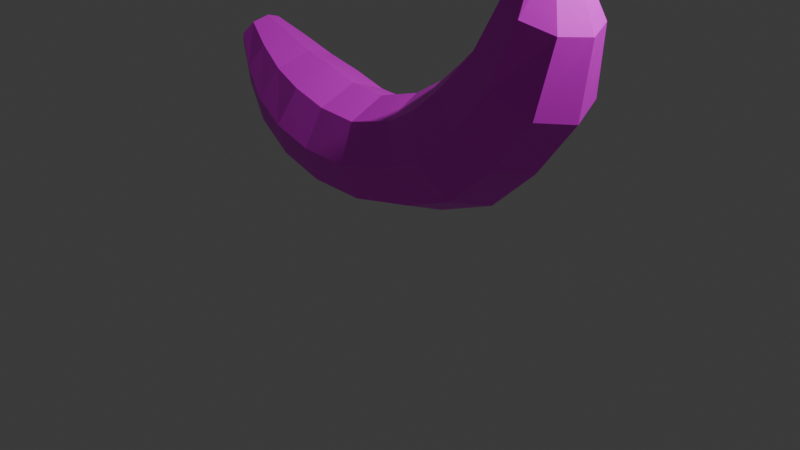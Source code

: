 # Source: bannana_textured.blend  (saved by Blender 5.1.30; exported with 4.5.12 LTS)
import bpy
from mathutils import Matrix  # noqa: F401  (used for matrix-valued properties, if any)

bpy.ops.wm.read_factory_settings(use_empty=True)
scene = bpy.context.scene
scene.name = 'Scene'

# ---- collections
col_collection = bpy.data.collections.new('Collection'); scene.collection.children.link(col_collection)

# ---- images (referenced by path relative to the original .blend; pixels are not part of the script)
import os
ASSET_DIR = os.environ.get("B2B_ASSET_DIR", "")  # directory of the original .blend (textures are referenced by path, not embedded)
HERE = os.path.dirname(os.path.abspath(__file__))  # packed textures are extracted next to this script under _unpacked/

def load_image(name, relpath, width, height, colorspace="sRGB"):
    """Load a texture the original file referenced (path relative to the .blend, or extracted next to this script)."""
    p = next((c for c in (os.path.join(HERE, relpath), os.path.join(ASSET_DIR, relpath)) if relpath and os.path.exists(c)), "")
    if p:
        img = bpy.data.images.load(p, check_existing=True)
        img.name = name
    else:  # same state as the original file: an image datablock whose file is absent (Cycles renders it pink)
        img = bpy.data.images.new(name, width, height)
        img.source = "FILE"
        img.filepath = "//" + (relpath or name)
    img.colorspace_settings.name = colorspace
    return img
img_bannnan_texture = load_image('bannnan_texture', 'bannnan_texture.png', 1024, 1024, 'sRGB')

# ---- materials (node trees are filled in below, after node groups)
mat_bannaa_mat = bpy.data.materials.new('bannaa mat')

# ---- material node trees
mat_bannaa_mat.use_nodes = True; mat_bannaa_mat.node_tree.nodes.clear()
_N = mat_bannaa_mat.node_tree.nodes; _L = mat_bannaa_mat.node_tree.links
n0 = _N.new('ShaderNodeBsdfPrincipled'); n0.name = 'Principled BSDF'; n0.location = (-200, 100)
n1 = _N.new('ShaderNodeOutputMaterial'); n1.name = 'Material Output'; n1.location = (200, 100)
n2 = _N.new('ShaderNodeTexImage'); n2.name = 'Image Texture'; n2.location = (-490, 71)
n2.image = img_bannnan_texture
_L.new(n0.outputs[0], n1.inputs[0])
_L.new(n2.outputs[0], n0.inputs[0])
n1.is_active_output = True

# ---- world
world_world = bpy.data.worlds.new('World'); scene.world = world_world
world_world.use_nodes = True; world_world.node_tree.nodes.clear()
_N = world_world.node_tree.nodes; _L = world_world.node_tree.links
n0 = _N.new('ShaderNodeOutputWorld'); n0.name = 'World Output'; n0.location = (200, 100)
n1 = _N.new('ShaderNodeBackground'); n1.name = 'Background'; n1.location = (-200, 100)
n1.inputs[0].default_value = (0.05088, 0.05088, 0.05088, 1.0)
_L.new(n1.outputs[0], n0.inputs[0])
n0.is_active_output = True
world_world.color = (0.05088, 0.05088, 0.05088)
world_world.sun_shadow_jitter_overblur = 0.0

# ---- cameras
cam_camera = bpy.data.cameras.new('Camera')
cam_camera.clip_end = 100.0
cam_camera.ortho_scale = 7.314

# ---- lights
light_light = bpy.data.lights.new('Light', 'POINT')
light_light.energy = 1000.0
light_light.shadow_soft_size = 0.1

# ---- meshes
me_cylinder_002 = bpy.data.meshes.new('Cylinder.002')
me_cylinder_002.from_pydata([(-0.04172, 1.0, -1.06), (-0.1214, 1.0, 0.9653), (0.6474, 0.7071, -1.219), (0.5674, 0.7071, 1.125), (0.9328, 4.126e-09, -1.284), (0.8528, 9.695e-09, 1.191), (0.6474, -0.7071, -1.219), (0.5674, -0.7071, 1.125), (-0.04172, -1.0, -1.06), (-0.1214, -1.0, 0.9653), (-0.7308, -0.7071, -0.9015), (-0.8102, -0.7071, 0.8055), (-1.016, 5.619e-09, -0.8358), (-1.096, 2.197e-08, 0.7394), (-0.7308, 0.7071, -0.9015), (-0.8102, 0.7071, 0.8055), (-0.6817, 0.872, -2.462), (-0.1556, 0.6166, -2.784), (0.06234, 7.957e-08, -2.917), (-0.1556, -0.6166, -2.784), (-0.6817, -0.872, -2.462), (-1.208, -0.6166, -2.14), (-1.426, 1.03e-07, -2.007), (-1.208, 0.6166, -2.14), (-1.639, 0.4058, -3.415), (-1.427, 0.2869, -3.608), (-1.339, 9.397e-08, -3.687), (-1.427, -0.2869, -3.608), (-1.639, -0.4058, -3.415), (-1.852, -0.2869, -3.222), (-1.94, 1.157e-07, -3.142), (-1.852, 0.2869, -3.222), (-0.4658, 0.7437, 3.044), (-1.008, 1.052, 2.535), (-0.2411, 8.654e-08, 3.254), (-0.4658, -0.7437, 3.044), (-1.008, -1.052, 2.535), (-1.551, -0.7437, 2.026), (-1.775, 1.798e-07, 1.815), (-1.551, 0.7437, 2.026), (-2.572, 0.5428, 4.145), (-2.785, 0.7676, 3.646), (-2.483, -1.318e-07, 4.352), (-2.572, -0.5428, 4.145), (-2.785, -0.7676, 3.646), (-2.999, -0.5428, 3.147), (-3.087, 9.612e-09, 2.941), (-2.999, 0.5428, 3.147), (-1.759, 1.046e-07, -3.532), (-3.646, 0.2284, 3.865), (-3.66, 0.323, 3.637), (-3.64, -1.438e-07, 3.959), (-3.646, -0.2284, 3.865), (-3.66, -0.323, 3.637), (-3.675, -0.2284, 3.409), (-3.681, -5.515e-08, 3.314), (-3.675, 0.2284, 3.409), (-4.407, 0.2284, 3.913), (-4.421, 0.323, 3.685), (-4.401, -5.288e-07, 4.007), (-4.407, -0.2284, 3.913), (-4.421, -0.323, 3.685), (-4.436, -0.2284, 3.457), (-4.442, -4.401e-07, 3.363), (-4.436, 0.2284, 3.457), (-5.292, 0.2284, 4.232), (-5.369, 0.323, 4.017), (-5.26, -7.26e-07, 4.321), (-5.292, -0.2284, 4.232), (-5.369, -0.323, 4.017), (-5.446, -0.2284, 3.802), (-5.478, -6.615e-07, 3.713), (-5.446, 0.2284, 3.802), (-5.463, -7.583e-07, 4.154), (-2.191, -0.7149, 2.716), (-2.365, 8.945e-08, 2.484), (-1.351, -0.7149, 3.836), (-1.771, -1.011, 3.276), (-1.351, 0.7149, 3.836), (-1.177, -4.098e-08, 4.068), (-2.191, 0.7149, 2.716), (-1.771, 1.011, 3.276), (-1.116, -0.7859, 1.465), (-1.392, 8.797e-08, 1.315), (0.2183, -0.7859, 2.189), (-0.4488, -1.111, 1.827), (-1.116, 0.7859, 1.465), (0.2183, 0.7859, 2.189), (0.4946, 3.081e-08, 2.339), (-0.4488, 1.111, 1.827), (0.06375, 1.0, -0.1375), (0.7527, 0.7071, -0.1508), (1.038, -1.233e-08, -0.1563), (0.7527, -0.7071, -0.1508), (0.06375, -1.0, -0.1375), (-0.6252, -0.7071, -0.1242), (-0.9106, -5.919e-09, -0.1187), (-0.6252, 0.7071, -0.1242), (0.5937, 3.512e-08, -2.17), (0.3254, 0.7054, -2.064), (-0.9698, -0.7054, -1.552), (-0.3222, -0.9976, -1.808), (-0.3222, 0.9976, -1.808), (-0.9698, 0.7054, -1.552), (0.3254, -0.7054, -2.064), (-1.238, 4.842e-08, -1.446), (-1.53, -0.4756, -2.702), (-1.142, -0.6726, -2.973), (-0.7528, -0.4756, -3.244), (-0.5918, 8.474e-08, -3.356), (-0.7528, 0.4756, -3.244), (-1.142, 0.6726, -2.973), (-1.53, 0.4756, -2.702), (-1.691, 1.085e-07, -2.59)], [], [(90, 1, 3, 91), (91, 3, 5, 92), (92, 5, 7, 93), (93, 7, 9, 94), (94, 9, 11, 95), (95, 11, 13, 96), (83, 82, 37, 38), (96, 13, 15, 97), (97, 15, 1, 90), (99, 98, 18, 17), (107, 106, 29, 28), (101, 100, 21, 20), (103, 102, 16, 23), (102, 99, 17, 16), (98, 104, 19, 18), (100, 105, 22, 21), (104, 101, 20, 19), (105, 103, 23, 22), (50, 56, 64, 58), (109, 108, 27, 26), (111, 110, 25, 24), (112, 111, 24, 31), (106, 113, 30, 29), (108, 107, 28, 27), (110, 109, 26, 25), (113, 112, 31, 30), (75, 74, 45, 46), (85, 84, 35, 36), (86, 83, 38, 39), (88, 87, 32, 34), (82, 85, 36, 37), (89, 86, 39, 33), (87, 89, 33, 32), (84, 88, 34, 35), (40, 41, 50, 49), (77, 76, 43, 44), (79, 78, 40, 42), (80, 75, 46, 47), (74, 77, 44, 45), (76, 79, 42, 43), (78, 81, 41, 40), (81, 80, 47, 41), (24, 25, 48), (25, 26, 48), (26, 27, 48), (27, 28, 48), (28, 29, 48), (29, 30, 48), (30, 31, 48), (31, 24, 48), (41, 47, 56, 50), (46, 45, 54, 55), (44, 43, 52, 53), (42, 40, 49, 51), (47, 46, 55, 56), (45, 44, 53, 54), (43, 42, 51, 52), (62, 61, 69, 70), (55, 54, 62, 63), (53, 52, 60, 61), (51, 49, 57, 59), (56, 55, 63, 64), (54, 53, 61, 62), (52, 51, 59, 60), (49, 50, 58, 57), (33, 39, 80, 81), (60, 59, 67, 68), (57, 58, 66, 65), (58, 64, 72, 66), (63, 62, 70, 71), (61, 60, 68, 69), (59, 57, 65, 67), (64, 63, 71, 72), (65, 66, 73), (66, 72, 73), (72, 71, 73), (71, 70, 73), (70, 69, 73), (69, 68, 73), (68, 67, 73), (67, 65, 73), (32, 33, 81, 78), (35, 34, 79, 76), (37, 36, 77, 74), (39, 38, 75, 80), (34, 32, 78, 79), (36, 35, 76, 77), (38, 37, 74, 75), (7, 5, 88, 84), (3, 1, 89, 87), (1, 15, 86, 89), (11, 9, 85, 82), (5, 3, 87, 88), (15, 13, 83, 86), (9, 7, 84, 85), (13, 11, 82, 83), (14, 97, 90, 0), (12, 96, 97, 14), (10, 95, 96, 12), (8, 94, 95, 10), (6, 93, 94, 8), (4, 92, 93, 6), (2, 91, 92, 4), (0, 90, 91, 2), (12, 14, 103, 105), (6, 8, 101, 104), (10, 12, 105, 100), (4, 6, 104, 98), (0, 2, 99, 102), (14, 0, 102, 103), (8, 10, 100, 101), (2, 4, 98, 99), (22, 23, 112, 113), (17, 18, 109, 110), (19, 20, 107, 108), (21, 22, 113, 106), (23, 16, 111, 112), (16, 17, 110, 111), (18, 19, 108, 109), (20, 21, 106, 107)])
_uv = me_cylinder_002.uv_layers.new(name='UVMap')
_uv.uv.foreach_set('vector', [0.1974, 0.3376, 0.2886, 0.3841, 0.2786, 0.4411, 0.1745, 0.3852, 0.3079, 0.7724, 0.4306, 0.7729, 0.4326, 0.8457, 0.3032, 0.8448, 0.3032, 0.8448, 0.4326, 0.8457, 0.4295, 0.8964, 0.3068, 0.896, 0.5458, 0.6874, 0.4257, 0.7062, 0.4184, 0.6351, 0.5229, 0.6211, 0.5229, 0.6211, 0.4184, 0.6351, 0.4201, 0.5742, 0.5089, 0.565, 0.4902, 0.1381, 0.4001, 0.1342, 0.4042, 0.06166, 0.4876, 0.06566, 0.3456, 0.05376, 0.3333, 0.1333, 0.2741, 0.1174, 0.2929, 0.0431, 0.4876, 0.06566, 0.4042, 0.06166, 0.4045, 0.006629, 0.4946, 0.01049, 0.2412, 0.2815, 0.3194, 0.3184, 0.2886, 0.3841, 0.1974, 0.3376, 0.1329, 0.7456, 0.1189, 0.8166, 0.05527, 0.7925, 0.07109, 0.7312, 0.7543, 0.4405, 0.7231, 0.4167, 0.765, 0.3768, 0.786, 0.3884, 0.6645, 0.5404, 0.6295, 0.4947, 0.6782, 0.4586, 0.7166, 0.4923, 0.1507, 0.1767, 0.09075, 0.2164, 0.06323, 0.1512, 0.1211, 0.1249, 0.09075, 0.2164, 0.05161, 0.2474, 0.02357, 0.1699, 0.06323, 0.1512, 0.7355, 0.6295, 0.7083, 0.5963, 0.7628, 0.5349, 0.7898, 0.5614, 0.6191, 0.1248, 0.6073, 0.05327, 0.6572, 0.04655, 0.671, 0.1085, 0.7083, 0.5963, 0.6645, 0.5404, 0.7166, 0.4923, 0.7628, 0.5349, 0.1963, 0.1517, 0.1507, 0.1767, 0.1211, 0.1249, 0.1632, 0.1065, 0.6785, 0.2508, 0.6655, 0.2358, 0.7049, 0.1804, 0.7179, 0.1954, 0.2732, 0.2278, 0.258, 0.1866, 0.2936, 0.1497, 0.3028, 0.1739, 0.3633, 0.2336, 0.3168, 0.2473, 0.3291, 0.1863, 0.3571, 0.1797, 0.09923, 0.06736, 0.05373, 0.08506, 0.05354, 0.01888, 0.08216, 0.01152, 0.7193, 0.08499, 0.7079, 0.03742, 0.756, 0.02888, 0.7639, 0.05728, 0.7916, 0.4712, 0.7543, 0.4405, 0.786, 0.3884, 0.8106, 0.4041, 0.3168, 0.2473, 0.2732, 0.2278, 0.3028, 0.1739, 0.3291, 0.1863, 0.1321, 0.05423, 0.09923, 0.06736, 0.08216, 0.01152, 0.1025, 0.004963, 0.2212, 0.0265, 0.1998, 0.0967, 0.1476, 0.05754, 0.1674, 0.005508, 0.3305, 0.6278, 0.3194, 0.7031, 0.2256, 0.6663, 0.2533, 0.5984, 0.8196, 0.1471, 0.898, 0.1645, 0.8878, 0.2138, 0.812, 0.2027, 0.5455, 0.8389, 0.5355, 0.7591, 0.6247, 0.7422, 0.6412, 0.8167, 0.3515, 0.5638, 0.3305, 0.6278, 0.2533, 0.5984, 0.2905, 0.5412, 0.3644, 0.4081, 0.3802, 0.3325, 0.4441, 0.3295, 0.4457, 0.4034, 0.3717, 0.4741, 0.3644, 0.4081, 0.4457, 0.4034, 0.4692, 0.4682, 0.5342, 0.8964, 0.5455, 0.8389, 0.6412, 0.8167, 0.6236, 0.8721, 0.6576, 0.3651, 0.6224, 0.3247, 0.6785, 0.2508, 0.6982, 0.2631, 0.1677, 0.5515, 0.1321, 0.6097, 0.07611, 0.5121, 0.1125, 0.4753, 0.9002, 0.8859, 0.8459, 0.857, 0.8604, 0.7496, 0.9009, 0.7679, 0.8021, 0.2807, 0.8753, 0.2867, 0.8712, 0.3653, 0.8153, 0.3656, 0.2124, 0.5035, 0.1677, 0.5515, 0.1125, 0.4753, 0.1558, 0.4463, 0.9728, 0.8761, 0.9002, 0.8859, 0.9009, 0.7679, 0.9567, 0.7641, 0.5711, 0.4438, 0.5384, 0.3853, 0.6224, 0.3247, 0.6576, 0.3651, 0.5384, 0.3853, 0.5268, 0.3181, 0.6031, 0.2777, 0.6224, 0.3247, 0.3571, 0.1797, 0.3291, 0.1863, 0.3341, 0.1449, 0.3291, 0.1863, 0.3028, 0.1739, 0.3341, 0.1449, 0.3028, 0.1739, 0.2936, 0.1497, 0.3341, 0.1449, 0.8065, 0.06942, 0.7849, 0.07407, 0.7953, 0.03363, 0.7849, 0.07407, 0.7639, 0.05728, 0.7953, 0.03363, 0.7639, 0.05728, 0.756, 0.02888, 0.7953, 0.03363, 0.756, 0.02888, 0.7657, 0.005508, 0.7953, 0.03363, 0.3704, 0.158, 0.3571, 0.1797, 0.3341, 0.1449, 0.6224, 0.3247, 0.6031, 0.2777, 0.6655, 0.2358, 0.6785, 0.2508, 0.8712, 0.3653, 0.9118, 0.3611, 0.8852, 0.4312, 0.8679, 0.43, 0.995, 0.7404, 0.9567, 0.7641, 0.9466, 0.656, 0.9628, 0.6528, 0.9009, 0.7679, 0.8604, 0.7496, 0.9061, 0.6499, 0.9231, 0.6547, 0.8153, 0.3656, 0.8712, 0.3653, 0.8679, 0.43, 0.8446, 0.4331, 0.1558, 0.4463, 0.1125, 0.4753, 0.09826, 0.4045, 0.12, 0.3985, 0.9567, 0.7641, 0.9009, 0.7679, 0.9231, 0.6547, 0.9466, 0.656, 0.09653, 0.3318, 0.07481, 0.3378, 0.02103, 0.2623, 0.04, 0.251, 0.8679, 0.43, 0.8852, 0.4312, 0.8944, 0.5015, 0.8771, 0.5002, 0.09826, 0.4045, 0.07944, 0.4138, 0.05599, 0.3471, 0.07481, 0.3378, 0.9231, 0.6547, 0.9061, 0.6499, 0.9104, 0.5795, 0.9274, 0.5844, 0.8446, 0.4331, 0.8679, 0.43, 0.8771, 0.5002, 0.8538, 0.5034, 0.12, 0.3985, 0.09826, 0.4045, 0.07481, 0.3378, 0.09653, 0.3318, 0.9466, 0.656, 0.9231, 0.6547, 0.9274, 0.5844, 0.9509, 0.5856, 0.6982, 0.2631, 0.6785, 0.2508, 0.7179, 0.1954, 0.7376, 0.2076, 0.4457, 0.4034, 0.4441, 0.3295, 0.5268, 0.3181, 0.5384, 0.3853, 0.9509, 0.5856, 0.9274, 0.5844, 0.9236, 0.5086, 0.9471, 0.5074, 0.7376, 0.2076, 0.7179, 0.1954, 0.7872, 0.1413, 0.803, 0.1576, 0.7179, 0.1954, 0.7049, 0.1804, 0.7781, 0.1222, 0.7872, 0.1413, 0.8771, 0.5002, 0.8944, 0.5015, 0.8979, 0.603, 0.8808, 0.6043, 0.07481, 0.3378, 0.05599, 0.3471, 0.004963, 0.2768, 0.02103, 0.2623, 0.9274, 0.5844, 0.9104, 0.5795, 0.9066, 0.5013, 0.9236, 0.5086, 0.8538, 0.5034, 0.8771, 0.5002, 0.8808, 0.6043, 0.8573, 0.6049, 0.803, 0.1576, 0.7872, 0.1413, 0.8133, 0.1369, 0.01047, 0.08383, 0.03001, 0.08234, 0.005982, 0.1142, 0.03001, 0.08234, 0.04383, 0.09781, 0.005982, 0.1142, 0.04383, 0.09781, 0.04383, 0.1212, 0.005982, 0.1142, 0.04383, 0.1212, 0.03002, 0.1388, 0.005982, 0.1142, 0.03002, 0.1388, 0.01047, 0.1403, 0.005982, 0.1142, 0.9471, 0.5074, 0.9236, 0.5086, 0.9308, 0.4873, 0.9236, 0.5086, 0.9066, 0.5013, 0.9308, 0.4873, 0.4692, 0.4682, 0.4457, 0.4034, 0.5384, 0.3853, 0.5711, 0.4438, 0.995, 0.9483, 0.9202, 0.9622, 0.9002, 0.8859, 0.9728, 0.8761, 0.2905, 0.5412, 0.2533, 0.5984, 0.1677, 0.5515, 0.2124, 0.5035, 0.812, 0.2027, 0.8878, 0.2138, 0.8753, 0.2867, 0.8021, 0.2807, 0.6412, 0.8167, 0.6247, 0.7422, 0.7107, 0.7162, 0.7298, 0.7865, 0.2533, 0.5984, 0.2256, 0.6663, 0.1321, 0.6097, 0.1677, 0.5515, 0.2929, 0.0431, 0.2741, 0.1174, 0.1998, 0.0967, 0.2212, 0.0265, 0.4295, 0.8964, 0.4326, 0.8457, 0.5455, 0.8389, 0.5342, 0.8964, 0.4306, 0.7729, 0.4245, 0.7206, 0.5101, 0.7037, 0.5355, 0.7591, 0.2886, 0.3841, 0.3194, 0.3184, 0.3802, 0.3325, 0.3644, 0.4081, 0.4201, 0.5742, 0.4184, 0.6351, 0.3305, 0.6278, 0.3515, 0.5638, 0.4326, 0.8457, 0.4306, 0.7729, 0.5355, 0.7591, 0.5455, 0.8389, 0.8429, 0.09992, 0.9118, 0.1209, 0.898, 0.1645, 0.8196, 0.1471, 0.4184, 0.6351, 0.4257, 0.7062, 0.3194, 0.7031, 0.3305, 0.6278, 0.4042, 0.06166, 0.4001, 0.1342, 0.3333, 0.1333, 0.3456, 0.05376, 0.1881, 0.2307, 0.2412, 0.2815, 0.1974, 0.3376, 0.1334, 0.2789, 0.5533, 0.06112, 0.4876, 0.06566, 0.4946, 0.01049, 0.566, 0.005847, 0.5616, 0.1334, 0.4902, 0.1381, 0.4876, 0.06566, 0.5533, 0.06112, 0.6037, 0.5862, 0.5229, 0.6211, 0.5089, 0.565, 0.5766, 0.534, 0.6399, 0.6485, 0.5458, 0.6874, 0.5229, 0.6211, 0.6037, 0.5862, 0.1981, 0.8344, 0.3032, 0.8448, 0.3068, 0.896, 0.2074, 0.8859, 0.2085, 0.7623, 0.3079, 0.7724, 0.3032, 0.8448, 0.1981, 0.8344, 0.2325, 0.7119, 0.3182, 0.7212, 0.3079, 0.7724, 0.2085, 0.7623, 0.2315, 0.2021, 0.1881, 0.2307, 0.1507, 0.1767, 0.1963, 0.1517, 0.6399, 0.6485, 0.6037, 0.5862, 0.6645, 0.5404, 0.7083, 0.5963, 0.5616, 0.1334, 0.5533, 0.06112, 0.6073, 0.05327, 0.6191, 0.1248, 0.1981, 0.8344, 0.2074, 0.8859, 0.1318, 0.8688, 0.1189, 0.8166, 0.1334, 0.2789, 0.09964, 0.3185, 0.05161, 0.2474, 0.09075, 0.2164, 0.1881, 0.2307, 0.1334, 0.2789, 0.09075, 0.2164, 0.1507, 0.1767, 0.6037, 0.5862, 0.5766, 0.534, 0.6295, 0.4947, 0.6645, 0.5404, 0.2085, 0.7623, 0.1981, 0.8344, 0.1189, 0.8166, 0.1329, 0.7456, 0.1632, 0.1065, 0.1211, 0.1249, 0.09923, 0.06736, 0.1321, 0.05423, 0.3101, 0.3003, 0.2536, 0.2757, 0.2732, 0.2278, 0.3168, 0.2473, 0.7628, 0.5349, 0.7166, 0.4923, 0.7543, 0.4405, 0.7916, 0.4712, 0.671, 0.1085, 0.6572, 0.04655, 0.7079, 0.03742, 0.7193, 0.08499, 0.1211, 0.1249, 0.06323, 0.1512, 0.05373, 0.08506, 0.09923, 0.06736, 0.3704, 0.2808, 0.3101, 0.3003, 0.3168, 0.2473, 0.3633, 0.2336, 0.7898, 0.5614, 0.7628, 0.5349, 0.7916, 0.4712, 0.8131, 0.4907, 0.7166, 0.4923, 0.6782, 0.4586, 0.7231, 0.4167, 0.7543, 0.4405])
me_cylinder_002.materials.append(mat_bannaa_mat)
me_cylinder_002.update()

# ---- objects
ob_light = bpy.data.objects.new('Light', light_light)
ob_camera = bpy.data.objects.new('Camera', cam_camera)
ob_empty = bpy.data.objects.new('Empty', None)
ob_cylinder = bpy.data.objects.new('Cylinder', me_cylinder_002)

# ---- transforms, parenting, visibility, modifiers, constraints
ob_light.location = (4.076, 1.005, 5.904)
ob_light.rotation_euler = (0.6503, 0.05522, 1.866)
ob_light.lock_rotations_4d = False
ob_light.empty_display_type = 'ARROWS'
ob_light.color = (0.0, 0.0, 0.0, 0.0)
ob_light.lineart.crease_threshold = 0.0
ob_camera.location = (7.359, -6.926, 4.958)
ob_camera.rotation_euler = (1.109, 0.0, 0.8149)
ob_camera.lock_rotations_4d = False
ob_camera.empty_display_type = 'ARROWS'
ob_camera.color = (0.0, 0.0, 0.0, 0.0)
ob_camera.display_type = 'WIRE'
ob_camera.lineart.crease_threshold = 0.0
ob_empty.location = (0.0, 0.0, 2.094)
ob_empty.rotation_euler = (1.571, -0.0, 0.0)
ob_empty.empty_display_type = 'IMAGE'
ob_empty.empty_display_size = 5.0
ob_empty.use_empty_image_alpha = True
ob_empty.color = (1.0, 1.0, 1.0, 0.1579)
ob_cylinder.location = (-0.1308, 9.915e-08, 0.7379)
ob_cylinder.rotation_euler = (0.0, 1.482, 0.0)
ob_cylinder.scale = (0.5773, 0.5773, 0.5773)

# ---- collection membership
col_collection.objects.link(ob_light)
col_collection.objects.link(ob_camera)
col_collection.objects.link(ob_empty)
col_collection.objects.link(ob_cylinder)

# ---- scene / render settings (as saved in the file)
scene.camera = ob_camera
scene.frame_start = 1; scene.frame_end = 250; scene.frame_set(1)
scene.render.engine = 'BLENDER_EEVEE_NEXT'
scene.render.bake_bias = 0.0
scene.render.bake_samples = 0
scene.cycles.sampling_pattern = 'TABULATED_SOBOL'
scene.eevee.use_volume_custom_range = False
bpy.context.view_layer.update()

